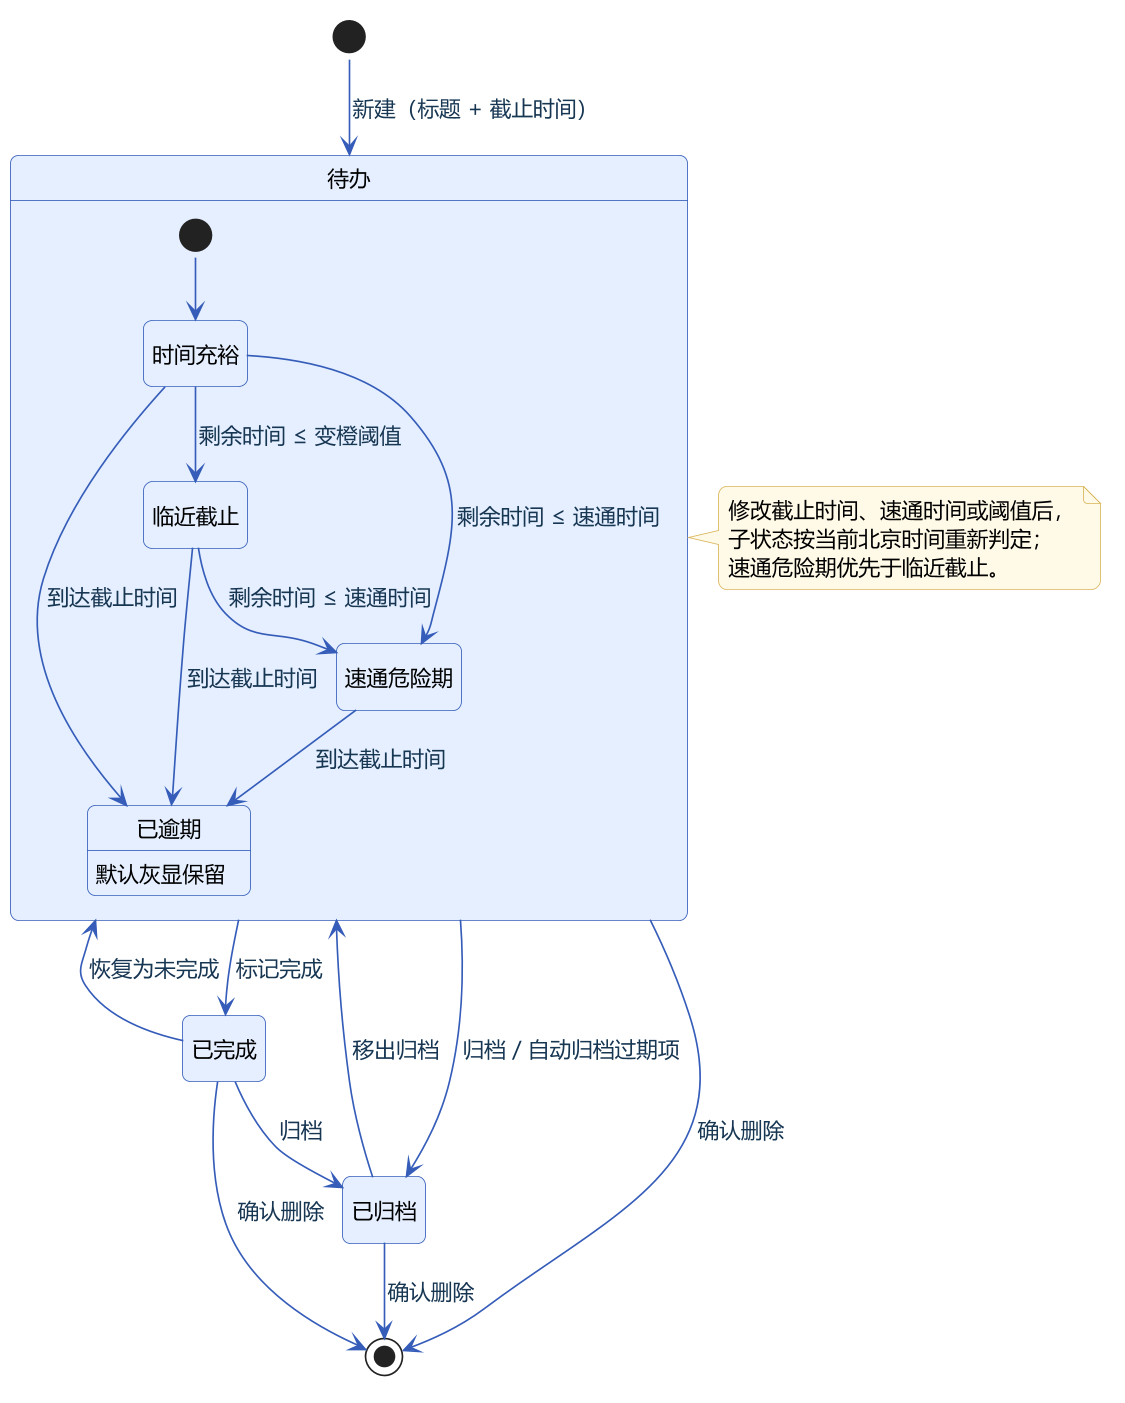

The diagram above was rendered by PlantUML. Its source (embedded in the PNG):
@startuml event-state
!include _style.iuml
hide empty description
[*] --> 待办 : 新建（标题 + 截止时间）
state 待办 {
  [*] --> 时间充裕
  时间充裕 --> 临近截止 : 剩余时间 ≤ 变橙阈值
  时间充裕 --> 速通危险期 : 剩余时间 ≤ 速通时间
  临近截止 --> 速通危险期 : 剩余时间 ≤ 速通时间
  速通危险期 --> 已逾期 : 到达截止时间
  临近截止 --> 已逾期 : 到达截止时间
  时间充裕 --> 已逾期 : 到达截止时间
  已逾期 : 默认灰显保留
}
待办 --> 已完成 : 标记完成
已完成 --> 待办 : 恢复为未完成
待办 --> 已归档 : 归档 / 自动归档过期项
已完成 --> 已归档 : 归档
已归档 --> 待办 : 移出归档
待办 --> [*] : 确认删除
已完成 --> [*] : 确认删除
已归档 --> [*] : 确认删除
note right of 待办
  修改截止时间、速通时间或阈值后，
  子状态按当前北京时间重新判定；
  速通危险期优先于临近截止。
end note
@enduml